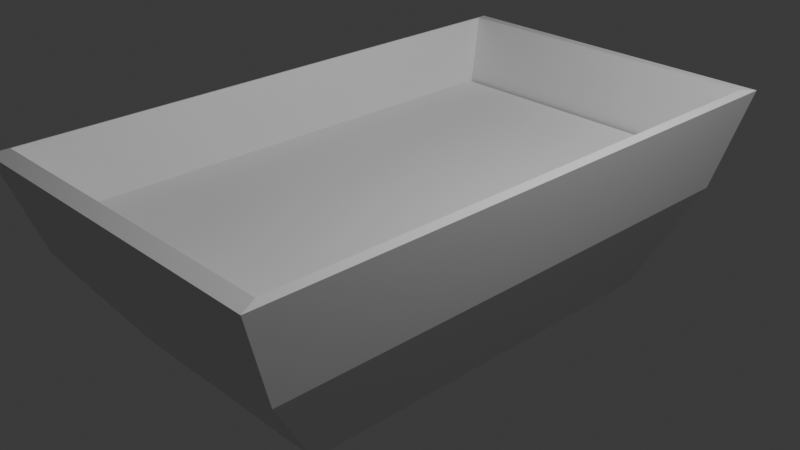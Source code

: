 # Source: tub.blend  (saved by Blender 4.2.66; exported with 4.5.12 LTS)
import bpy
from mathutils import Matrix  # noqa: F401  (used for matrix-valued properties, if any)

bpy.ops.wm.read_factory_settings(use_empty=True)
scene = bpy.context.scene
scene.name = 'Scene'

# ---- collections
col_collection = bpy.data.collections.new('Collection'); scene.collection.children.link(col_collection)

# ---- materials (node trees are filled in below, after node groups)
mat_material = bpy.data.materials.new('Material')
mat_material.alpha_threshold = 0.0
mat_material.use_transparent_shadow = False
mat_material.roughness = 0.5
mat_material.line_color = (0.0, 0.0, 0.0, 1.0)

# ---- material node trees
mat_material.use_nodes = True; mat_material.node_tree.nodes.clear()
_N = mat_material.node_tree.nodes; _L = mat_material.node_tree.links
n0 = _N.new('ShaderNodeOutputMaterial'); n0.name = 'Material Output'; n0.location = (300, 300)
n1 = _N.new('ShaderNodeBsdfPrincipled'); n1.name = 'Principled BSDF'; n1.location = (10, 300)
n1.inputs[3].default_value = 1.45
_L.new(n1.outputs[0], n0.inputs[0])
n0.is_active_output = True

# ---- world
world_world = bpy.data.worlds.new('World'); scene.world = world_world
world_world.use_nodes = True; world_world.node_tree.nodes.clear()
_N = world_world.node_tree.nodes; _L = world_world.node_tree.links
n0 = _N.new('ShaderNodeOutputWorld'); n0.name = 'World Output'; n0.location = (300, 300)
n1 = _N.new('ShaderNodeBackground'); n1.name = 'Background'; n1.location = (10, 300)
n1.inputs[0].default_value = (0.05088, 0.05088, 0.05088, 1.0)
_L.new(n1.outputs[0], n0.inputs[0])
n0.is_active_output = True
world_world.color = (0.05088, 0.05088, 0.05088)
world_world.sun_shadow_jitter_overblur = 0.0

# ---- cameras
cam_camera = bpy.data.cameras.new('Camera')
cam_camera.clip_end = 100.0
cam_camera.ortho_scale = 7.314

# ---- lights
light_light = bpy.data.lights.new('Light', 'POINT')
light_light.energy = 1000.0
light_light.shadow_soft_size = 0.1

# ---- meshes
me_cube_001 = bpy.data.meshes.new('Cube.001')
me_cube_001.from_pydata([(-25.52, -31.52, -37.98), (-20.29, -25.2, -2.305), (-25.52, 7.493, -37.98), (-20.29, 1.172, -2.305), (7.207, -31.52, -37.98), (1.977, -25.2, -2.305), (7.207, 7.493, -37.98), (1.977, 1.172, -2.305), (-23.67, -29.26, -19.77), (5.357, 5.234, -19.77), (-23.67, 5.234, -19.77), (5.357, -29.26, -19.77), (-26.26, -32.69, -37.48), (-20.79, -26.07, -0.7608), (-26.26, 8.665, -37.48), (-20.79, 2.05, -0.7608), (7.946, -32.69, -37.48), (2.475, -26.07, -0.7608), (7.946, 8.665, -37.48), (2.475, 2.05, -0.7608), (-24.37, -30.4, -19.12), (6.057, 6.381, -19.12), (-24.37, 6.381, -19.12), (6.057, -30.4, -19.12), (1.977, -12.01, -2.305), (-9.156, -25.2, -2.305), (-21.98, -27.23, -11.04), (6.282, 6.363, -28.87), (-21.98, 3.203, -11.04), (3.667, -27.23, -11.04), (-9.156, 7.493, -37.98), (-25.52, -12.01, -37.98), (-9.156, 1.172, -2.305), (7.207, -12.01, -37.98), (-9.156, -31.52, -37.98), (-20.29, -12.01, -2.305), (-24.59, -30.39, -28.87), (3.667, 3.203, -11.04), (-24.59, 6.363, -28.87), (6.282, -30.39, -28.87), (-9.156, -29.26, -19.77), (-23.67, -12.01, -19.77), (5.357, -12.01, -19.77), (-9.156, 5.234, -19.77), (2.475, -12.01, -0.7608), (-9.156, -26.07, -0.7608), (-22.58, -28.24, -9.942), (7.001, 7.523, -28.3), (-22.58, 4.215, -9.942), (4.266, -28.24, -9.942), (-9.156, 8.665, -37.48), (-26.26, -12.01, -37.48), (-9.156, 2.05, -0.7608), (7.946, -12.01, -37.48), (-9.156, -32.69, -37.48), (-20.79, -12.01, -0.7608), (-25.31, -31.55, -28.3), (4.266, 4.215, -9.942), (-25.31, 7.523, -28.3), (7.001, -31.55, -28.3), (-9.156, -30.4, -19.12), (-24.37, -12.01, -19.12), (6.057, -12.01, -19.12), (-9.156, 6.381, -19.12), (-25.89, -32.1, -37.73), (-25.89, 8.079, -37.73), (7.577, -32.1, -37.73), (7.577, 8.079, -37.73), (-9.156, 6.363, -28.87), (6.282, -12.01, -28.87), (-9.156, -12.01, -2.305), (-24.59, -12.01, -28.87), (-9.156, -30.39, -28.87), (-9.156, -27.23, -11.04), (-21.98, -12.01, -11.04), (3.667, -12.01, -11.04), (-9.156, 3.203, -11.04), (-9.156, 7.523, -28.3), (7.001, -12.01, -28.3), (-9.156, -12.01, -0.7608), (-25.31, -12.01, -28.3), (-9.156, -31.55, -28.3), (-9.156, -28.24, -9.942), (-22.58, -12.01, -9.942), (4.266, -12.01, -9.942), (-9.156, 4.215, -9.942), (-9.156, 8.079, -37.73), (-25.89, -12.01, -37.73), (7.577, -12.01, -37.73), (-9.156, -32.1, -37.73), (-1.0, -1.0, -1.0), (-1.0, -1.0, 1.0), (-1.0, 1.0, -1.0), (-1.0, 1.0, 1.0), (1.0, -1.0, -1.0), (1.0, -1.0, 1.0), (1.0, 1.0, -1.0), (1.0, 1.0, 1.0), (-19.6, -1.0, -1.0), (-19.6, -1.0, 1.0), (-19.6, 1.0, -1.0), (-19.6, 1.0, 1.0), (-17.6, -1.0, -1.0), (-17.6, -1.0, 1.0), (-17.6, 1.0, -1.0), (-17.6, 1.0, 1.0), (-1.0, -25.2, -1.0), (-1.0, -25.2, 1.0), (-1.0, -23.2, -1.0), (-1.0, -23.2, 1.0), (1.0, -25.2, -1.0), (1.0, -25.2, 1.0), (1.0, -23.2, -1.0), (1.0, -23.2, 1.0), (-19.6, -25.2, -1.0), (-19.6, -25.2, 1.0), (-19.6, -23.2, -1.0), (-19.6, -23.2, 1.0), (-17.6, -25.2, -1.0), (-17.6, -25.2, 1.0), (-17.6, -23.2, -1.0), (-17.6, -23.2, 1.0), (-1.0, 0.0, -1.0), (-1.0, -1.0, 0.0), (-1.0, 0.0, 1.0), (-1.0, 1.0, 0.0), (9.537e-07, 1.0, -1.0), (9.537e-07, 1.0, 1.0), (1.0, 1.0, 0.0), (1.0, 0.0, -1.0), (1.0, 0.0, 1.0), (1.0, -1.0, 0.0), (9.537e-07, -1.0, -1.0), (9.537e-07, -1.0, 1.0), (-19.6, 0.0, -1.0), (-19.6, -1.0, 0.0), (-19.6, 0.0, 1.0), (-19.6, 1.0, 0.0), (-18.6, 1.0, -1.0), (-18.6, 1.0, 1.0), (-17.6, 1.0, 0.0), (-17.6, 0.0, -1.0), (-17.6, 0.0, 1.0), (-17.6, -1.0, 0.0), (-18.6, -1.0, -1.0), (-18.6, -1.0, 1.0), (-1.0, -24.2, -1.0), (-1.0, -25.2, 0.0), (-1.0, -24.2, 1.0), (-1.0, -23.2, 0.0), (9.537e-07, -23.2, -1.0), (9.537e-07, -23.2, 1.0), (1.0, -23.2, 0.0), (1.0, -24.2, -1.0), (1.0, -24.2, 1.0), (1.0, -25.2, 0.0), (9.537e-07, -25.2, -1.0), (9.537e-07, -25.2, 1.0), (-19.6, -24.2, -1.0), (-19.6, -25.2, 0.0), (-19.6, -24.2, 1.0), (-19.6, -23.2, 0.0), (-18.6, -23.2, -1.0), (-18.6, -23.2, 1.0), (-17.6, -23.2, 0.0), (-17.6, -24.2, -1.0), (-17.6, -24.2, 1.0), (-17.6, -25.2, 0.0), (-18.6, -25.2, -1.0), (-18.6, -25.2, 1.0), (-1.0, -2.98e-08, 2.98e-08), (9.574e-07, 1.0, 0.0), (1.0, -3.725e-09, 0.0), (9.499e-07, -1.0, 0.0), (9.537e-07, -3.725e-09, -1.0), (9.537e-07, -3.725e-09, 1.0), (-19.6, -2.98e-08, 2.98e-08), (-18.6, 1.0, 0.0), (-17.6, -3.725e-09, 0.0), (-18.6, -1.0, 0.0), (-18.6, -3.725e-09, -1.0), (-18.6, -3.725e-09, 1.0), (-1.0, -24.2, 2.98e-08), (9.574e-07, -23.2, 0.0), (1.0, -24.2, 0.0), (9.499e-07, -25.2, 0.0), (9.537e-07, -24.2, -1.0), (9.537e-07, -24.2, 1.0), (-19.6, -24.2, 2.98e-08), (-18.6, -23.2, 0.0), (-17.6, -24.2, 0.0), (-18.6, -25.2, 0.0), (-18.6, -24.2, -1.0), (-18.6, -24.2, 1.0)], [], [(10, 38, 68, 43), (43, 68, 27, 9), (68, 30, 6, 27), (38, 2, 30, 68), (9, 27, 69, 42), (42, 69, 39, 11), (69, 33, 4, 39), (27, 6, 33, 69), (5, 25, 70, 24), (24, 70, 32, 7), (70, 35, 3, 32), (25, 1, 35, 70), (8, 36, 71, 41), (41, 71, 38, 10), (71, 31, 2, 38), (36, 0, 31, 71), (11, 39, 72, 40), (40, 72, 36, 8), (72, 34, 0, 36), (39, 4, 34, 72), (5, 29, 73, 25), (25, 73, 26, 1), (73, 40, 8, 26), (29, 11, 40, 73), (1, 26, 74, 35), (35, 74, 28, 3), (74, 41, 10, 28), (26, 8, 41, 74), (7, 37, 75, 24), (24, 75, 29, 5), (75, 42, 11, 29), (37, 9, 42, 75), (3, 28, 76, 32), (32, 76, 37, 7), (76, 43, 9, 37), (28, 10, 43, 76), (22, 63, 77, 58), (58, 77, 50, 14), (77, 47, 18, 50), (63, 21, 47, 77), (21, 62, 78, 47), (47, 78, 53, 18), (78, 59, 16, 53), (62, 23, 59, 78), (17, 44, 79, 45), (45, 79, 55, 13), (79, 52, 15, 55), (44, 19, 52, 79), (20, 61, 80, 56), (56, 80, 51, 12), (80, 58, 14, 51), (61, 22, 58, 80), (23, 60, 81, 59), (59, 81, 54, 16), (81, 56, 12, 54), (60, 20, 56, 81), (17, 45, 82, 49), (49, 82, 60, 23), (82, 46, 20, 60), (45, 13, 46, 82), (13, 55, 83, 46), (46, 83, 61, 20), (83, 48, 22, 61), (55, 15, 48, 83), (19, 44, 84, 57), (57, 84, 62, 21), (84, 49, 23, 62), (44, 17, 49, 84), (15, 52, 85, 48), (48, 85, 63, 22), (85, 57, 21, 63), (52, 19, 57, 85), (2, 65, 86, 30), (30, 86, 67, 6), (86, 50, 18, 67), (65, 14, 50, 86), (0, 64, 87, 31), (31, 87, 65, 2), (87, 51, 14, 65), (64, 12, 51, 87), (6, 67, 88, 33), (33, 88, 66, 4), (88, 53, 16, 66), (67, 18, 53, 88), (4, 66, 89, 34), (34, 89, 64, 0), (89, 54, 12, 64), (66, 16, 54, 89), (90, 123, 170, 122), (123, 91, 124, 170), (170, 124, 93, 125), (122, 170, 125, 92), (92, 125, 171, 126), (125, 93, 127, 171), (171, 127, 97, 128), (126, 171, 128, 96), (96, 128, 172, 129), (128, 97, 130, 172), (172, 130, 95, 131), (129, 172, 131, 94), (94, 131, 173, 132), (131, 95, 133, 173), (173, 133, 91, 123), (132, 173, 123, 90), (92, 126, 174, 122), (126, 96, 129, 174), (174, 129, 94, 132), (122, 174, 132, 90), (97, 127, 175, 130), (127, 93, 124, 175), (175, 124, 91, 133), (130, 175, 133, 95), (98, 135, 176, 134), (135, 99, 136, 176), (176, 136, 101, 137), (134, 176, 137, 100), (100, 137, 177, 138), (137, 101, 139, 177), (177, 139, 105, 140), (138, 177, 140, 104), (104, 140, 178, 141), (140, 105, 142, 178), (178, 142, 103, 143), (141, 178, 143, 102), (102, 143, 179, 144), (143, 103, 145, 179), (179, 145, 99, 135), (144, 179, 135, 98), (100, 138, 180, 134), (138, 104, 141, 180), (180, 141, 102, 144), (134, 180, 144, 98), (105, 139, 181, 142), (139, 101, 136, 181), (181, 136, 99, 145), (142, 181, 145, 103), (106, 147, 182, 146), (147, 107, 148, 182), (182, 148, 109, 149), (146, 182, 149, 108), (108, 149, 183, 150), (149, 109, 151, 183), (183, 151, 113, 152), (150, 183, 152, 112), (112, 152, 184, 153), (152, 113, 154, 184), (184, 154, 111, 155), (153, 184, 155, 110), (110, 155, 185, 156), (155, 111, 157, 185), (185, 157, 107, 147), (156, 185, 147, 106), (108, 150, 186, 146), (150, 112, 153, 186), (186, 153, 110, 156), (146, 186, 156, 106), (113, 151, 187, 154), (151, 109, 148, 187), (187, 148, 107, 157), (154, 187, 157, 111), (114, 159, 188, 158), (159, 115, 160, 188), (188, 160, 117, 161), (158, 188, 161, 116), (116, 161, 189, 162), (161, 117, 163, 189), (189, 163, 121, 164), (162, 189, 164, 120), (120, 164, 190, 165), (164, 121, 166, 190), (190, 166, 119, 167), (165, 190, 167, 118), (118, 167, 191, 168), (167, 119, 169, 191), (191, 169, 115, 159), (168, 191, 159, 114), (116, 162, 192, 158), (162, 120, 165, 192), (192, 165, 118, 168), (158, 192, 168, 114), (121, 163, 193, 166), (163, 117, 160, 193), (193, 160, 115, 169), (166, 193, 169, 119)])
_uv = me_cube_001.uv_layers.new(name='UVMap')
_uv.uv.foreach_set('vector', [0.5, 0.75, 0.5625, 0.75, 0.5625, 0.875, 0.5, 0.875, 0.5, 0.875, 0.5625, 0.875, 0.5625, 1.0, 0.5, 1.0, 0.5625, 0.875, 0.625, 0.875, 0.625, 1.0, 0.5625, 1.0, 0.5625, 0.75, 0.625, 0.75, 0.625, 0.875, 0.5625, 0.875, 0.5, 0.0, 0.5625, 0.0, 0.5625, 0.125, 0.5, 0.125, 0.5, 0.125, 0.5625, 0.125, 0.5625, 0.25, 0.5, 0.25, 0.5625, 0.125, 0.625, 0.125, 0.625, 0.25, 0.5625, 0.25, 0.5625, 0.0, 0.625, 0.0, 0.625, 0.125, 0.5625, 0.125, 0.125, 0.5, 0.25, 0.5, 0.25, 0.625, 0.125, 0.625, 0.125, 0.625, 0.25, 0.625, 0.25, 0.75, 0.125, 0.75, 0.25, 0.625, 0.375, 0.625, 0.375, 0.75, 0.25, 0.75, 0.25, 0.5, 0.375, 0.5, 0.375, 0.625, 0.25, 0.625, 0.5, 0.5, 0.5625, 0.5, 0.5625, 0.625, 0.5, 0.625, 0.5, 0.625, 0.5625, 0.625, 0.5625, 0.75, 0.5, 0.75, 0.5625, 0.625, 0.625, 0.625, 0.625, 0.75, 0.5625, 0.75, 0.5625, 0.5, 0.625, 0.5, 0.625, 0.625, 0.5625, 0.625, 0.5, 0.25, 0.5625, 0.25, 0.5625, 0.375, 0.5, 0.375, 0.5, 0.375, 0.5625, 0.375, 0.5625, 0.5, 0.5, 0.5, 0.5625, 0.375, 0.625, 0.375, 0.625, 0.5, 0.5625, 0.5, 0.5625, 0.25, 0.625, 0.25, 0.625, 0.375, 0.5625, 0.375, 0.375, 0.25, 0.4375, 0.25, 0.4375, 0.375, 0.375, 0.375, 0.375, 0.375, 0.4375, 0.375, 0.4375, 0.5, 0.375, 0.5, 0.4375, 0.375, 0.5, 0.375, 0.5, 0.5, 0.4375, 0.5, 0.4375, 0.25, 0.5, 0.25, 0.5, 0.375, 0.4375, 0.375, 0.375, 0.5, 0.4375, 0.5, 0.4375, 0.625, 0.375, 0.625, 0.375, 0.625, 0.4375, 0.625, 0.4375, 0.75, 0.375, 0.75, 0.4375, 0.625, 0.5, 0.625, 0.5, 0.75, 0.4375, 0.75, 0.4375, 0.5, 0.5, 0.5, 0.5, 0.625, 0.4375, 0.625, 0.375, 0.0, 0.4375, 0.0, 0.4375, 0.125, 0.375, 0.125, 0.375, 0.125, 0.4375, 0.125, 0.4375, 0.25, 0.375, 0.25, 0.4375, 0.125, 0.5, 0.125, 0.5, 0.25, 0.4375, 0.25, 0.4375, 0.0, 0.5, 0.0, 0.5, 0.125, 0.4375, 0.125, 0.375, 0.75, 0.4375, 0.75, 0.4375, 0.875, 0.375, 0.875, 0.375, 0.875, 0.4375, 0.875, 0.4375, 1.0, 0.375, 1.0, 0.4375, 0.875, 0.5, 0.875, 0.5, 1.0, 0.4375, 1.0, 0.4375, 0.75, 0.5, 0.75, 0.5, 0.875, 0.4375, 0.875, 0.5, 0.75, 0.5, 0.875, 0.5625, 0.875, 0.5625, 0.75, 0.5625, 0.75, 0.5625, 0.875, 0.625, 0.875, 0.625, 0.75, 0.5625, 0.875, 0.5625, 1.0, 0.625, 1.0, 0.625, 0.875, 0.5, 0.875, 0.5, 1.0, 0.5625, 1.0, 0.5625, 0.875, 0.5, 0.0, 0.5, 0.125, 0.5625, 0.125, 0.5625, 0.0, 0.5625, 0.0, 0.5625, 0.125, 0.625, 0.125, 0.625, 0.0, 0.5625, 0.125, 0.5625, 0.25, 0.625, 0.25, 0.625, 0.125, 0.5, 0.125, 0.5, 0.25, 0.5625, 0.25, 0.5625, 0.125, 0.125, 0.5, 0.125, 0.625, 0.25, 0.625, 0.25, 0.5, 0.25, 0.5, 0.25, 0.625, 0.375, 0.625, 0.375, 0.5, 0.25, 0.625, 0.25, 0.75, 0.375, 0.75, 0.375, 0.625, 0.125, 0.625, 0.125, 0.75, 0.25, 0.75, 0.25, 0.625, 0.5, 0.5, 0.5, 0.625, 0.5625, 0.625, 0.5625, 0.5, 0.5625, 0.5, 0.5625, 0.625, 0.625, 0.625, 0.625, 0.5, 0.5625, 0.625, 0.5625, 0.75, 0.625, 0.75, 0.625, 0.625, 0.5, 0.625, 0.5, 0.75, 0.5625, 0.75, 0.5625, 0.625, 0.5, 0.25, 0.5, 0.375, 0.5625, 0.375, 0.5625, 0.25, 0.5625, 0.25, 0.5625, 0.375, 0.625, 0.375, 0.625, 0.25, 0.5625, 0.375, 0.5625, 0.5, 0.625, 0.5, 0.625, 0.375, 0.5, 0.375, 0.5, 0.5, 0.5625, 0.5, 0.5625, 0.375, 0.375, 0.25, 0.375, 0.375, 0.4375, 0.375, 0.4375, 0.25, 0.4375, 0.25, 0.4375, 0.375, 0.5, 0.375, 0.5, 0.25, 0.4375, 0.375, 0.4375, 0.5, 0.5, 0.5, 0.5, 0.375, 0.375, 0.375, 0.375, 0.5, 0.4375, 0.5, 0.4375, 0.375, 0.375, 0.5, 0.375, 0.625, 0.4375, 0.625, 0.4375, 0.5, 0.4375, 0.5, 0.4375, 0.625, 0.5, 0.625, 0.5, 0.5, 0.4375, 0.625, 0.4375, 0.75, 0.5, 0.75, 0.5, 0.625, 0.375, 0.625, 0.375, 0.75, 0.4375, 0.75, 0.4375, 0.625, 0.375, 0.0, 0.375, 0.125, 0.4375, 0.125, 0.4375, 0.0, 0.4375, 0.0, 0.4375, 0.125, 0.5, 0.125, 0.5, 0.0, 0.4375, 0.125, 0.4375, 0.25, 0.5, 0.25, 0.5, 0.125, 0.375, 0.125, 0.375, 0.25, 0.4375, 0.25, 0.4375, 0.125, 0.375, 0.75, 0.375, 0.875, 0.4375, 0.875, 0.4375, 0.75, 0.4375, 0.75, 0.4375, 0.875, 0.5, 0.875, 0.5, 0.75, 0.4375, 0.875, 0.4375, 1.0, 0.5, 1.0, 0.5, 0.875, 0.375, 0.875, 0.375, 1.0, 0.4375, 1.0, 0.4375, 0.875, 0.625, 0.75, 0.625, 0.75, 0.625, 0.875, 0.625, 0.875, 0.625, 0.875, 0.625, 0.875, 0.625, 1.0, 0.625, 1.0, 0.625, 0.875, 0.625, 0.875, 0.625, 1.0, 0.625, 1.0, 0.625, 0.75, 0.625, 0.75, 0.625, 0.875, 0.625, 0.875, 0.625, 0.5, 0.625, 0.5, 0.625, 0.625, 0.625, 0.625, 0.625, 0.625, 0.625, 0.625, 0.625, 0.75, 0.625, 0.75, 0.625, 0.625, 0.625, 0.625, 0.625, 0.75, 0.625, 0.75, 0.625, 0.5, 0.625, 0.5, 0.625, 0.625, 0.625, 0.625, 0.625, 0.0, 0.625, 0.0, 0.625, 0.125, 0.625, 0.125, 0.625, 0.125, 0.625, 0.125, 0.625, 0.25, 0.625, 0.25, 0.625, 0.125, 0.625, 0.125, 0.625, 0.25, 0.625, 0.25, 0.625, 0.0, 0.625, 0.0, 0.625, 0.125, 0.625, 0.125, 0.625, 0.25, 0.625, 0.25, 0.625, 0.375, 0.625, 0.375, 0.625, 0.375, 0.625, 0.375, 0.625, 0.5, 0.625, 0.5, 0.625, 0.375, 0.625, 0.375, 0.625, 0.5, 0.625, 0.5, 0.625, 0.25, 0.625, 0.25, 0.625, 0.375, 0.625, 0.375, 0.375, 0.0, 0.5, 0.0, 0.5, 0.125, 0.375, 0.125, 0.5, 0.0, 0.625, 0.0, 0.625, 0.125, 0.5, 0.125, 0.5, 0.125, 0.625, 0.125, 0.625, 0.25, 0.5, 0.25, 0.375, 0.125, 0.5, 0.125, 0.5, 0.25, 0.375, 0.25, 0.375, 0.25, 0.5, 0.25, 0.5, 0.375, 0.375, 0.375, 0.5, 0.25, 0.625, 0.25, 0.625, 0.375, 0.5, 0.375, 0.5, 0.375, 0.625, 0.375, 0.625, 0.5, 0.5, 0.5, 0.375, 0.375, 0.5, 0.375, 0.5, 0.5, 0.375, 0.5, 0.375, 0.5, 0.5, 0.5, 0.5, 0.625, 0.375, 0.625, 0.5, 0.5, 0.625, 0.5, 0.625, 0.625, 0.5, 0.625, 0.5, 0.625, 0.625, 0.625, 0.625, 0.75, 0.5, 0.75, 0.375, 0.625, 0.5, 0.625, 0.5, 0.75, 0.375, 0.75, 0.375, 0.75, 0.5, 0.75, 0.5, 0.875, 0.375, 0.875, 0.5, 0.75, 0.625, 0.75, 0.625, 0.875, 0.5, 0.875, 0.5, 0.875, 0.625, 0.875, 0.625, 1.0, 0.5, 1.0, 0.375, 0.875, 0.5, 0.875, 0.5, 1.0, 0.375, 1.0, 0.125, 0.5, 0.25, 0.5, 0.25, 0.625, 0.125, 0.625, 0.25, 0.5, 0.375, 0.5, 0.375, 0.625, 0.25, 0.625, 0.25, 0.625, 0.375, 0.625, 0.375, 0.75, 0.25, 0.75, 0.125, 0.625, 0.25, 0.625, 0.25, 0.75, 0.125, 0.75, 0.625, 0.5, 0.75, 0.5, 0.75, 0.625, 0.625, 0.625, 0.75, 0.5, 0.875, 0.5, 0.875, 0.625, 0.75, 0.625, 0.75, 0.625, 0.875, 0.625, 0.875, 0.75, 0.75, 0.75, 0.625, 0.625, 0.75, 0.625, 0.75, 0.75, 0.625, 0.75, 0.375, 0.0, 0.5, 0.0, 0.5, 0.125, 0.375, 0.125, 0.5, 0.0, 0.625, 0.0, 0.625, 0.125, 0.5, 0.125, 0.5, 0.125, 0.625, 0.125, 0.625, 0.25, 0.5, 0.25, 0.375, 0.125, 0.5, 0.125, 0.5, 0.25, 0.375, 0.25, 0.375, 0.25, 0.5, 0.25, 0.5, 0.375, 0.375, 0.375, 0.5, 0.25, 0.625, 0.25, 0.625, 0.375, 0.5, 0.375, 0.5, 0.375, 0.625, 0.375, 0.625, 0.5, 0.5, 0.5, 0.375, 0.375, 0.5, 0.375, 0.5, 0.5, 0.375, 0.5, 0.375, 0.5, 0.5, 0.5, 0.5, 0.625, 0.375, 0.625, 0.5, 0.5, 0.625, 0.5, 0.625, 0.625, 0.5, 0.625, 0.5, 0.625, 0.625, 0.625, 0.625, 0.75, 0.5, 0.75, 0.375, 0.625, 0.5, 0.625, 0.5, 0.75, 0.375, 0.75, 0.375, 0.75, 0.5, 0.75, 0.5, 0.875, 0.375, 0.875, 0.5, 0.75, 0.625, 0.75, 0.625, 0.875, 0.5, 0.875, 0.5, 0.875, 0.625, 0.875, 0.625, 1.0, 0.5, 1.0, 0.375, 0.875, 0.5, 0.875, 0.5, 1.0, 0.375, 1.0, 0.125, 0.5, 0.25, 0.5, 0.25, 0.625, 0.125, 0.625, 0.25, 0.5, 0.375, 0.5, 0.375, 0.625, 0.25, 0.625, 0.25, 0.625, 0.375, 0.625, 0.375, 0.75, 0.25, 0.75, 0.125, 0.625, 0.25, 0.625, 0.25, 0.75, 0.125, 0.75, 0.625, 0.5, 0.75, 0.5, 0.75, 0.625, 0.625, 0.625, 0.75, 0.5, 0.875, 0.5, 0.875, 0.625, 0.75, 0.625, 0.75, 0.625, 0.875, 0.625, 0.875, 0.75, 0.75, 0.75, 0.625, 0.625, 0.75, 0.625, 0.75, 0.75, 0.625, 0.75, 0.375, 0.0, 0.5, 0.0, 0.5, 0.125, 0.375, 0.125, 0.5, 0.0, 0.625, 0.0, 0.625, 0.125, 0.5, 0.125, 0.5, 0.125, 0.625, 0.125, 0.625, 0.25, 0.5, 0.25, 0.375, 0.125, 0.5, 0.125, 0.5, 0.25, 0.375, 0.25, 0.375, 0.25, 0.5, 0.25, 0.5, 0.375, 0.375, 0.375, 0.5, 0.25, 0.625, 0.25, 0.625, 0.375, 0.5, 0.375, 0.5, 0.375, 0.625, 0.375, 0.625, 0.5, 0.5, 0.5, 0.375, 0.375, 0.5, 0.375, 0.5, 0.5, 0.375, 0.5, 0.375, 0.5, 0.5, 0.5, 0.5, 0.625, 0.375, 0.625, 0.5, 0.5, 0.625, 0.5, 0.625, 0.625, 0.5, 0.625, 0.5, 0.625, 0.625, 0.625, 0.625, 0.75, 0.5, 0.75, 0.375, 0.625, 0.5, 0.625, 0.5, 0.75, 0.375, 0.75, 0.375, 0.75, 0.5, 0.75, 0.5, 0.875, 0.375, 0.875, 0.5, 0.75, 0.625, 0.75, 0.625, 0.875, 0.5, 0.875, 0.5, 0.875, 0.625, 0.875, 0.625, 1.0, 0.5, 1.0, 0.375, 0.875, 0.5, 0.875, 0.5, 1.0, 0.375, 1.0, 0.125, 0.5, 0.25, 0.5, 0.25, 0.625, 0.125, 0.625, 0.25, 0.5, 0.375, 0.5, 0.375, 0.625, 0.25, 0.625, 0.25, 0.625, 0.375, 0.625, 0.375, 0.75, 0.25, 0.75, 0.125, 0.625, 0.25, 0.625, 0.25, 0.75, 0.125, 0.75, 0.625, 0.5, 0.75, 0.5, 0.75, 0.625, 0.625, 0.625, 0.75, 0.5, 0.875, 0.5, 0.875, 0.625, 0.75, 0.625, 0.75, 0.625, 0.875, 0.625, 0.875, 0.75, 0.75, 0.75, 0.625, 0.625, 0.75, 0.625, 0.75, 0.75, 0.625, 0.75, 0.375, 0.0, 0.5, 0.0, 0.5, 0.125, 0.375, 0.125, 0.5, 0.0, 0.625, 0.0, 0.625, 0.125, 0.5, 0.125, 0.5, 0.125, 0.625, 0.125, 0.625, 0.25, 0.5, 0.25, 0.375, 0.125, 0.5, 0.125, 0.5, 0.25, 0.375, 0.25, 0.375, 0.25, 0.5, 0.25, 0.5, 0.375, 0.375, 0.375, 0.5, 0.25, 0.625, 0.25, 0.625, 0.375, 0.5, 0.375, 0.5, 0.375, 0.625, 0.375, 0.625, 0.5, 0.5, 0.5, 0.375, 0.375, 0.5, 0.375, 0.5, 0.5, 0.375, 0.5, 0.375, 0.5, 0.5, 0.5, 0.5, 0.625, 0.375, 0.625, 0.5, 0.5, 0.625, 0.5, 0.625, 0.625, 0.5, 0.625, 0.5, 0.625, 0.625, 0.625, 0.625, 0.75, 0.5, 0.75, 0.375, 0.625, 0.5, 0.625, 0.5, 0.75, 0.375, 0.75, 0.375, 0.75, 0.5, 0.75, 0.5, 0.875, 0.375, 0.875, 0.5, 0.75, 0.625, 0.75, 0.625, 0.875, 0.5, 0.875, 0.5, 0.875, 0.625, 0.875, 0.625, 1.0, 0.5, 1.0, 0.375, 0.875, 0.5, 0.875, 0.5, 1.0, 0.375, 1.0, 0.125, 0.5, 0.25, 0.5, 0.25, 0.625, 0.125, 0.625, 0.25, 0.5, 0.375, 0.5, 0.375, 0.625, 0.25, 0.625, 0.25, 0.625, 0.375, 0.625, 0.375, 0.75, 0.25, 0.75, 0.125, 0.625, 0.25, 0.625, 0.25, 0.75, 0.125, 0.75, 0.625, 0.5, 0.75, 0.5, 0.75, 0.625, 0.625, 0.625, 0.75, 0.5, 0.875, 0.5, 0.875, 0.625, 0.75, 0.625, 0.75, 0.625, 0.875, 0.625, 0.875, 0.75, 0.75, 0.75, 0.625, 0.625, 0.75, 0.625, 0.75, 0.75, 0.625, 0.75])
me_cube_001.materials.append(mat_material)
me_cube_001.update()
me_plane_001 = bpy.data.meshes.new('Plane.001')
me_plane_001.from_pydata([(-1.0, -1.0, 0.0), (1.0, -1.0, 0.0), (-1.0, 1.0, 0.0), (1.0, 1.0, 0.0)], [], [(0, 1, 3, 2)])
_uv = me_plane_001.uv_layers.new(name='UVMap')
_uv.uv.foreach_set('vector', [0.0, 0.0, 1.0, 0.0, 1.0, 1.0, 0.0, 1.0])
me_plane_001.update()

# ---- objects
ob_light = bpy.data.objects.new('Light', light_light)
ob_camera = bpy.data.objects.new('Camera', cam_camera)
ob_feet = bpy.data.objects.new('feet', me_cube_001)
ob_blood = bpy.data.objects.new('blood', me_plane_001)

# ---- transforms, parenting, visibility, modifiers, constraints
ob_light.location = (4.076, 1.005, 5.904)
ob_light.rotation_euler = (0.6503, 0.05522, 1.866)
ob_light.lock_rotations_4d = False
ob_light.empty_display_type = 'ARROWS'
ob_light.color = (0.0, 0.0, 0.0, 0.0)
ob_light.lineart.crease_threshold = 0.0
ob_camera.location = (7.359, -6.926, 4.958)
ob_camera.rotation_euler = (1.109, 0.0, 0.8149)
ob_camera.lock_rotations_4d = False
ob_camera.empty_display_type = 'ARROWS'
ob_camera.color = (0.0, 0.0, 0.0, 0.0)
ob_camera.display_type = 'WIRE'
ob_camera.lineart.crease_threshold = 0.0
ob_feet.location = (-1.032, -1.909, -1.111)
ob_feet.scale = (-0.1127, -0.1589, -0.05811)
ob_blood.location = (-0.01435, -0.09396, 0.3763)
ob_blood.scale = (1.736, 2.902, 3.655)

# ---- collection membership
col_collection.objects.link(ob_light)
col_collection.objects.link(ob_camera)
col_collection.objects.link(ob_feet)
col_collection.objects.link(ob_blood)

# ---- scene / render settings (as saved in the file)
scene.camera = ob_camera
scene.frame_start = 1; scene.frame_end = 250; scene.frame_set(1)
scene.render.engine = 'BLENDER_EEVEE_NEXT'
bpy.context.view_layer.update()
